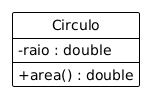

The diagram above was rendered by PlantUML. Its source (embedded in the PNG):
@startuml
!theme plain
hide circle
skinparam classAttributeIconSize 0

class Circulo{
    - raio : double

    + area() : double
}
@enduml